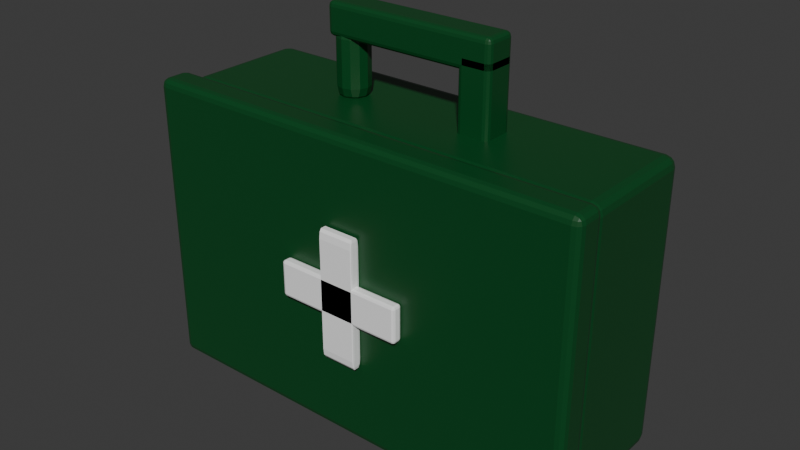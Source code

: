 # Source: FirstAidKit.blend  (saved by Blender 5.2.44; exported with 4.5.12 LTS)
import bpy
from mathutils import Matrix  # noqa: F401  (used for matrix-valued properties, if any)

bpy.ops.wm.read_factory_settings(use_empty=True)
scene = bpy.context.scene
scene.name = 'Scene'

# ---- collections
col_collection = bpy.data.collections.new('Collection'); scene.collection.children.link(col_collection)

# ---- materials (node trees are filled in below, after node groups)
mat_m_firstaidkit_green = bpy.data.materials.new('M_FirstAidKit_Green')
mat_m_firstaidkit_green.alpha_threshold = 0.0
mat_m_firstaidkit_green.use_backface_culling_lightprobe_volume = False
mat_m_firstaidkit_green.roughness = 0.5
mat_m_firstaidkit_green.line_color = (0.0, 0.0, 0.0, 1.0)
mat_m_firstaidkit_white = bpy.data.materials.new('M_FirstAidKit_White')

# ---- material node trees
mat_m_firstaidkit_green.use_nodes = True; mat_m_firstaidkit_green.node_tree.nodes.clear()
_N = mat_m_firstaidkit_green.node_tree.nodes; _L = mat_m_firstaidkit_green.node_tree.links
n0 = _N.new('ShaderNodeOutputMaterial'); n0.name = 'Material Output'; n0.location = (200, 100)
n1 = _N.new('ShaderNodeBsdfPrincipled'); n1.name = 'Principled BSDF'; n1.location = (-200, 100)
n1.inputs[0].default_value = (0.002875, 0.06742, 0.01547, 1.0)
n1.inputs[2].default_value = 0.4
n1.inputs[10].default_value = 0.005
_L.new(n1.outputs[0], n0.inputs[0])
n0.is_active_output = True
mat_m_firstaidkit_white.use_nodes = True; mat_m_firstaidkit_white.node_tree.nodes.clear()
_N = mat_m_firstaidkit_white.node_tree.nodes; _L = mat_m_firstaidkit_white.node_tree.links
n0 = _N.new('ShaderNodeBsdfPrincipled'); n0.name = 'Principled BSDF'; n0.location = (-200, 100)
n0.inputs[0].default_value = (0.9785, 0.9785, 0.9785, 1.0)
n0.inputs[2].default_value = 0.45
n0.inputs[10].default_value = 0.005
n1 = _N.new('ShaderNodeOutputMaterial'); n1.name = 'Material Output'; n1.location = (200, 100)
_L.new(n0.outputs[0], n1.inputs[0])
n1.is_active_output = True

# ---- world
world_world = bpy.data.worlds.new('World'); scene.world = world_world
world_world.use_nodes = True; world_world.node_tree.nodes.clear()
_N = world_world.node_tree.nodes; _L = world_world.node_tree.links
n0 = _N.new('ShaderNodeOutputWorld'); n0.name = 'World Output'; n0.location = (200, 100)
n1 = _N.new('ShaderNodeBackground'); n1.name = 'Background'; n1.location = (-200, 100)
n1.inputs[0].default_value = (0.05088, 0.05088, 0.05088, 1.0)
_L.new(n1.outputs[0], n0.inputs[0])
n0.is_active_output = True
world_world.color = (0.05088, 0.05088, 0.05088)
world_world.sun_shadow_jitter_overblur = 0.0

# ---- meshes
me_casebody_mesh = bpy.data.meshes.new('CaseBody_Mesh')
me_casebody_mesh.from_pydata([(0.17, 0.05, 0.11), (0.17, 0.05, -0.11), (0.17, -0.05, 0.11), (0.17, -0.05, -0.11), (-0.17, 0.05, 0.11), (-0.17, 0.05, -0.11), (-0.17, -0.05, 0.11), (-0.17, -0.05, -0.11)], [], [(0, 4, 6, 2), (3, 2, 6, 7), (7, 6, 4, 5), (5, 1, 3, 7), (1, 0, 2, 3), (5, 4, 0, 1)])
_uv = me_casebody_mesh.uv_layers.new(name='UVMap')
_uv.uv.foreach_set('vector', [0.8373, 0.003677, 0.8373, 0.5193, 0.6857, 0.5193, 0.6857, 0.003677, 0.3373, 0.5193, 0.003677, 0.5193, 0.003677, 0.003677, 0.3373, 0.003677, 0.003677, 0.8603, 0.003677, 0.5267, 0.1553, 0.5267, 0.1553, 0.8603, 0.9963, 0.003677, 0.9963, 0.5193, 0.8447, 0.5193, 0.8447, 0.003677, 0.1627, 0.8603, 0.1627, 0.5267, 0.3143, 0.5267, 0.3143, 0.8603, 0.6783, 0.5193, 0.3447, 0.5193, 0.3447, 0.003677, 0.6783, 0.003677])
me_casebody_mesh.materials.append(mat_m_firstaidkit_green)
me_casebody_mesh.use_mirror_vertex_groups = False
me_casebody_mesh.update()
me_frontlid_mesh = bpy.data.meshes.new('FrontLid_Mesh')
me_frontlid_mesh.from_pydata([(-0.175, -0.0125, -0.115), (-0.175, -0.0125, 0.115), (-0.175, 0.0125, -0.115), (-0.175, 0.0125, 0.115), (0.175, -0.0125, -0.115), (0.175, -0.0125, 0.115), (0.175, 0.0125, -0.115), (0.175, 0.0125, 0.115)], [], [(0, 1, 3, 2), (2, 3, 7, 6), (6, 7, 5, 4), (4, 5, 1, 0), (2, 6, 4, 0), (7, 3, 1, 5)])
_uv = me_frontlid_mesh.uv_layers.new(name='UVMap')
_uv.uv.foreach_set('vector', [0.375, 0.0, 0.625, 0.0, 0.625, 0.25, 0.375, 0.25, 0.375, 0.25, 0.625, 0.25, 0.625, 0.5, 0.375, 0.5, 0.375, 0.5, 0.625, 0.5, 0.625, 0.75, 0.375, 0.75, 0.375, 0.75, 0.625, 0.75, 0.625, 1.0, 0.375, 1.0, 0.125, 0.5, 0.375, 0.5, 0.375, 0.75, 0.125, 0.75, 0.625, 0.5, 0.875, 0.5, 0.875, 0.75, 0.625, 0.75])
me_frontlid_mesh.materials.append(mat_m_firstaidkit_green)
me_frontlid_mesh.update()
me_crosshorizontal_mesh = bpy.data.meshes.new('CrossHorizontal_Mesh')
me_crosshorizontal_mesh.from_pydata([(-0.05, -0.004, -0.014), (-0.05, -0.004, 0.014), (-0.05, 0.004, -0.014), (-0.05, 0.004, 0.014), (0.05, -0.004, -0.014), (0.05, -0.004, 0.014), (0.05, 0.004, -0.014), (0.05, 0.004, 0.014)], [], [(0, 1, 3, 2), (2, 3, 7, 6), (6, 7, 5, 4), (4, 5, 1, 0), (2, 6, 4, 0), (7, 3, 1, 5)])
_uv = me_crosshorizontal_mesh.uv_layers.new(name='UVMap')
_uv.uv.foreach_set('vector', [0.375, 0.0, 0.625, 0.0, 0.625, 0.25, 0.375, 0.25, 0.375, 0.25, 0.625, 0.25, 0.625, 0.5, 0.375, 0.5, 0.375, 0.5, 0.625, 0.5, 0.625, 0.75, 0.375, 0.75, 0.375, 0.75, 0.625, 0.75, 0.625, 1.0, 0.375, 1.0, 0.125, 0.5, 0.375, 0.5, 0.375, 0.75, 0.125, 0.75, 0.625, 0.5, 0.875, 0.5, 0.875, 0.75, 0.625, 0.75])
me_crosshorizontal_mesh.materials.append(mat_m_firstaidkit_white)
me_crosshorizontal_mesh.update()
me_crossvertical_mesh = bpy.data.meshes.new('CrossVertical_Mesh')
me_crossvertical_mesh.from_pydata([(-0.05, -0.004, -0.014), (-0.05, -0.004, 0.014), (-0.05, 0.004, -0.014), (-0.05, 0.004, 0.014), (0.05, -0.004, -0.014), (0.05, -0.004, 0.014), (0.05, 0.004, -0.014), (0.05, 0.004, 0.014)], [], [(0, 1, 3, 2), (2, 3, 7, 6), (6, 7, 5, 4), (4, 5, 1, 0), (2, 6, 4, 0), (7, 3, 1, 5)])
_uv = me_crossvertical_mesh.uv_layers.new(name='UVMap')
_uv.uv.foreach_set('vector', [0.375, 0.0, 0.625, 0.0, 0.625, 0.25, 0.375, 0.25, 0.375, 0.25, 0.625, 0.25, 0.625, 0.5, 0.375, 0.5, 0.375, 0.5, 0.625, 0.5, 0.625, 0.75, 0.375, 0.75, 0.375, 0.75, 0.625, 0.75, 0.625, 1.0, 0.375, 1.0, 0.125, 0.5, 0.375, 0.5, 0.375, 0.75, 0.125, 0.75, 0.625, 0.5, 0.875, 0.5, 0.875, 0.75, 0.625, 0.75])
me_crossvertical_mesh.materials.append(mat_m_firstaidkit_white)
me_crossvertical_mesh.update()
me_handleleft_mesh = bpy.data.meshes.new('HandleLeft_Mesh')
me_handleleft_mesh.from_pydata([(-0.0125, -0.0125, -0.03), (-0.0125, -0.0125, 0.03), (-0.0125, 0.0125, -0.03), (-0.0125, 0.0125, 0.03), (0.0125, -0.0125, -0.03), (0.0125, -0.0125, 0.03), (0.0125, 0.0125, -0.03), (0.0125, 0.0125, 0.03)], [], [(0, 1, 3, 2), (2, 3, 7, 6), (6, 7, 5, 4), (4, 5, 1, 0), (2, 6, 4, 0), (7, 3, 1, 5)])
_uv = me_handleleft_mesh.uv_layers.new(name='UVMap')
_uv.uv.foreach_set('vector', [0.375, 0.0, 0.625, 0.0, 0.625, 0.25, 0.375, 0.25, 0.375, 0.25, 0.625, 0.25, 0.625, 0.5, 0.375, 0.5, 0.375, 0.5, 0.625, 0.5, 0.625, 0.75, 0.375, 0.75, 0.375, 0.75, 0.625, 0.75, 0.625, 1.0, 0.375, 1.0, 0.125, 0.5, 0.375, 0.5, 0.375, 0.75, 0.125, 0.75, 0.625, 0.5, 0.875, 0.5, 0.875, 0.75, 0.625, 0.75])
me_handleleft_mesh.materials.append(mat_m_firstaidkit_green)
me_handleleft_mesh.update()
me_handleright_mesh = bpy.data.meshes.new('HandleRight_Mesh')
me_handleright_mesh.from_pydata([(-0.0125, -0.0125, -0.03), (-0.0125, -0.0125, 0.03), (-0.0125, 0.0125, -0.03), (-0.0125, 0.0125, 0.03), (0.0125, -0.0125, -0.03), (0.0125, -0.0125, 0.03), (0.0125, 0.0125, -0.03), (0.0125, 0.0125, 0.03)], [], [(0, 1, 3, 2), (2, 3, 7, 6), (6, 7, 5, 4), (4, 5, 1, 0), (2, 6, 4, 0), (7, 3, 1, 5)])
_uv = me_handleright_mesh.uv_layers.new(name='UVMap')
_uv.uv.foreach_set('vector', [0.375, 0.0, 0.625, 0.0, 0.625, 0.25, 0.375, 0.25, 0.375, 0.25, 0.625, 0.25, 0.625, 0.5, 0.375, 0.5, 0.375, 0.5, 0.625, 0.5, 0.625, 0.75, 0.375, 0.75, 0.375, 0.75, 0.625, 0.75, 0.625, 1.0, 0.375, 1.0, 0.125, 0.5, 0.375, 0.5, 0.375, 0.75, 0.125, 0.75, 0.625, 0.5, 0.875, 0.5, 0.875, 0.75, 0.625, 0.75])
me_handleright_mesh.materials.append(mat_m_firstaidkit_green)
me_handleright_mesh.update()
me_handletop_mesh = bpy.data.meshes.new('HandleTop_Mesh')
me_handletop_mesh.from_pydata([(-0.0675, -0.0125, -0.0125), (-0.0675, -0.0125, 0.0125), (-0.0675, 0.0125, -0.0125), (-0.0675, 0.0125, 0.0125), (0.0675, -0.0125, -0.0125), (0.0675, -0.0125, 0.0125), (0.0675, 0.0125, -0.0125), (0.0675, 0.0125, 0.0125)], [], [(0, 1, 3, 2), (2, 3, 7, 6), (6, 7, 5, 4), (4, 5, 1, 0), (2, 6, 4, 0), (7, 3, 1, 5)])
_uv = me_handletop_mesh.uv_layers.new(name='UVMap')
_uv.uv.foreach_set('vector', [0.375, 0.0, 0.625, 0.0, 0.625, 0.25, 0.375, 0.25, 0.375, 0.25, 0.625, 0.25, 0.625, 0.5, 0.375, 0.5, 0.375, 0.5, 0.625, 0.5, 0.625, 0.75, 0.375, 0.75, 0.375, 0.75, 0.625, 0.75, 0.625, 1.0, 0.375, 1.0, 0.125, 0.5, 0.375, 0.5, 0.375, 0.75, 0.125, 0.75, 0.625, 0.5, 0.875, 0.5, 0.875, 0.75, 0.625, 0.75])
me_handletop_mesh.materials.append(mat_m_firstaidkit_green)
me_handletop_mesh.update()

# ---- objects
ob_casebody = bpy.data.objects.new('CaseBody', me_casebody_mesh)
ob_frontlid = bpy.data.objects.new('FrontLid', me_frontlid_mesh)
ob_crosshorizontal = bpy.data.objects.new('CrossHorizontal', me_crosshorizontal_mesh)
ob_crossvertical = bpy.data.objects.new('CrossVertical', me_crossvertical_mesh)
ob_handleleft = bpy.data.objects.new('HandleLeft', me_handleleft_mesh)
ob_handleright = bpy.data.objects.new('HandleRight', me_handleright_mesh)
ob_handletop = bpy.data.objects.new('HandleTop', me_handletop_mesh)

# ---- transforms, parenting, visibility, modifiers, constraints
ob_casebody.location = (0.0, 0.0, 0.0)
ob_casebody.lock_rotations_4d = False
ob_casebody.empty_display_type = 'ARROWS'
ob_casebody.lineart.crease_threshold = 0.0
_m = ob_casebody.modifiers.new('Bevel', 'BEVEL')
_m.width = 0.008
_m.width_pct = 0.008
_m.segments = 3
ob_frontlid.location = (0.0, -0.0625, 0.0)
_m = ob_frontlid.modifiers.new('Bevel', 'BEVEL')
_m.width = 0.006
_m.width_pct = 0.006
_m.segments = 3
ob_crosshorizontal.location = (0.0, -0.079, 0.0)
_m = ob_crosshorizontal.modifiers.new('Bevel', 'BEVEL')
_m.width = 0.002
_m.width_pct = 0.002
_m.segments = 2
ob_crossvertical.location = (0.0, -0.079, 0.0)
ob_crossvertical.scale = (0.28, 1.0, 3.571)
_m = ob_crossvertical.modifiers.new('Bevel', 'BEVEL')
_m.width = 0.002
_m.width_pct = 0.002
_m.segments = 2
ob_handleleft.location = (-0.055, 0.0, 0.135)
_m = ob_handleleft.modifiers.new('Bevel', 'BEVEL')
_m.width = 0.04
_m.width_pct = 0.04
_m.segments = 3
ob_handleright.location = (0.055, 0.0, 0.135)
_m = ob_handleright.modifiers.new('Bevel', 'BEVEL')
_m.width = 0.004
_m.width_pct = 0.004
_m.segments = 3
ob_handletop.location = (0.0, 0.0, 0.165)
_m = ob_handletop.modifiers.new('Bevel', 'BEVEL')
_m.width = 0.004
_m.width_pct = 0.004
_m.segments = 3

# ---- collection membership
col_collection.objects.link(ob_casebody)
col_collection.objects.link(ob_frontlid)
col_collection.objects.link(ob_crosshorizontal)
col_collection.objects.link(ob_crossvertical)
col_collection.objects.link(ob_handleleft)
col_collection.objects.link(ob_handleright)
col_collection.objects.link(ob_handletop)

# ---- scene / render settings (as saved in the file)
scene.frame_start = 1; scene.frame_end = 250; scene.frame_set(1)
scene.render.engine = 'BLENDER_EEVEE_NEXT'
scene.render.bake_bias = 0.0
scene.render.bake_samples = 0
scene.render.compositor_device = 'GPU'
scene.eevee.use_volume_custom_range = False
scene.eevee.fast_gi_thickness_near = 0.1
scene.eevee.fast_gi_thickness_far = 0.0
scene.eevee.ray_tracing_options.screen_trace_thickness = 0.1
bpy.context.view_layer.update()

# ---- added for rendering (the .blend has no active camera and no usable light): camera, sun
cam_auto = bpy.data.cameras.new('AutoCamera')
cam_auto.lens = 50.0
cam_auto.sensor_width = 36.0
cam_auto.clip_end = 1000.0
ob_auto_camera = bpy.data.objects.new('AutoCamera', cam_auto)
scene.collection.objects.link(ob_auto_camera)
ob_auto_camera.location = (0.439599, -0.544019, 0.382929)
ob_auto_camera.rotation_euler = (1.09748, -7.21219e-08, 0.694738)
scene.camera = ob_auto_camera
light_auto_sun = bpy.data.lights.new('AutoSun', 'SUN')
light_auto_sun.energy = 3.0
light_auto_sun.angle = 0.0523599
ob_auto_sun = bpy.data.objects.new('AutoSun', light_auto_sun)
scene.collection.objects.link(ob_auto_sun)
ob_auto_sun.rotation_euler = (0.872665, 0.174533, 0.523599)
bpy.context.view_layer.update()
